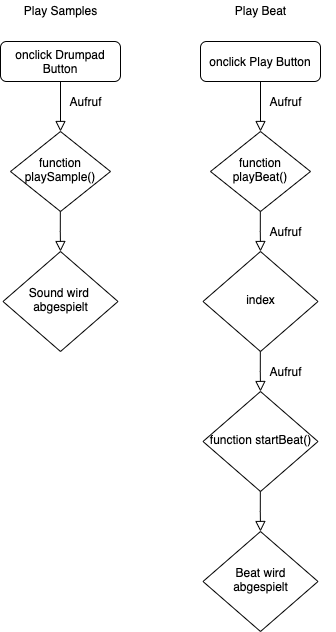

The diagram above was exported from draw.io. Its source (the exported page's mxGraphModel, read from the mxfile embedded in the PNG):
<mxGraphModel dx="946" dy="565" grid="1" gridSize="10" guides="1" tooltips="1" connect="1" arrows="1" fold="1" page="1" pageScale="1" pageWidth="827" pageHeight="1169" background="#ffffff" math="0" shadow="0">
  <root>
    <mxCell id="WIyWlLk6GJQsqaUBKTNV-0" />
    <mxCell id="WIyWlLk6GJQsqaUBKTNV-1" parent="WIyWlLk6GJQsqaUBKTNV-0" />
    <mxCell id="WIyWlLk6GJQsqaUBKTNV-2" value="" style="rounded=0;html=1;jettySize=auto;orthogonalLoop=1;fontSize=11;endArrow=block;endFill=0;endSize=8;strokeWidth=1;shadow=0;labelBackgroundColor=none;edgeStyle=orthogonalEdgeStyle;" parent="WIyWlLk6GJQsqaUBKTNV-1" source="WIyWlLk6GJQsqaUBKTNV-3" target="WIyWlLk6GJQsqaUBKTNV-6" edge="1">
      <mxGeometry relative="1" as="geometry" />
    </mxCell>
    <mxCell id="WIyWlLk6GJQsqaUBKTNV-3" value="onclick Drumpad Button" style="rounded=1;whiteSpace=wrap;html=1;fontSize=12;glass=0;strokeWidth=1;shadow=0;" parent="WIyWlLk6GJQsqaUBKTNV-1" vertex="1">
      <mxGeometry x="160" y="80" width="120" height="40" as="geometry" />
    </mxCell>
    <mxCell id="WIyWlLk6GJQsqaUBKTNV-6" value="function playSample()" style="rhombus;whiteSpace=wrap;html=1;shadow=0;fontFamily=Helvetica;fontSize=12;align=center;strokeWidth=1;spacing=6;spacingTop=-4;" parent="WIyWlLk6GJQsqaUBKTNV-1" vertex="1">
      <mxGeometry x="170" y="170" width="100" height="80" as="geometry" />
    </mxCell>
    <mxCell id="WIyWlLk6GJQsqaUBKTNV-10" value="Sound wird&amp;nbsp;&lt;br&gt;abgespielt" style="rhombus;whiteSpace=wrap;html=1;shadow=0;fontFamily=Helvetica;fontSize=12;align=center;strokeWidth=1;spacing=6;spacingTop=-4;" parent="WIyWlLk6GJQsqaUBKTNV-1" vertex="1">
      <mxGeometry x="162.5" y="290" width="115" height="100" as="geometry" />
    </mxCell>
    <mxCell id="E4wvL0C0hSTiHOLZCHZq-2" value="" style="rounded=0;html=1;jettySize=auto;orthogonalLoop=1;fontSize=11;endArrow=block;endFill=0;endSize=8;strokeWidth=1;shadow=0;labelBackgroundColor=none;edgeStyle=orthogonalEdgeStyle;" parent="WIyWlLk6GJQsqaUBKTNV-1" edge="1">
      <mxGeometry relative="1" as="geometry">
        <mxPoint x="219.82999999999998" y="250" as="sourcePoint" />
        <mxPoint x="220" y="290" as="targetPoint" />
        <Array as="points">
          <mxPoint x="220" y="270" />
        </Array>
      </mxGeometry>
    </mxCell>
    <mxCell id="8g6HSqVjL2lSTanUtN4d-1" value="Aufruf" style="text;html=1;align=center;verticalAlign=middle;resizable=0;points=[];autosize=1;" parent="WIyWlLk6GJQsqaUBKTNV-1" vertex="1">
      <mxGeometry x="220" y="130" width="50" height="20" as="geometry" />
    </mxCell>
    <mxCell id="8g6HSqVjL2lSTanUtN4d-4" value="&lt;span style=&quot;color: rgba(0 , 0 , 0 , 0) ; font-family: monospace ; font-size: 0px&quot;&gt;%3CmxGraphModel%3E%3Croot%3E%3CmxCell%20id%3D%220%22%2F%3E%3CmxCell%20id%3D%221%22%20parent%3D%220%22%2F%3E%3CmxCell%20id%3D%222%22%20value%3D%22%22%20style%3D%22rounded%3D0%3Bhtml%3D1%3BjettySize%3Dauto%3BorthogonalLoop%3D1%3BfontSize%3D11%3BendArrow%3Dblock%3BendFill%3D0%3BendSize%3D8%3BstrokeWidth%3D1%3Bshadow%3D0%3BlabelBackgroundColor%3Dnone%3BedgeStyle%3DorthogonalEdgeStyle%3B%22%20edge%3D%221%22%20source%3D%223%22%20target%3D%224%22%20parent%3D%221%22%3E%3CmxGeometry%20relative%3D%221%22%20as%3D%22geometry%22%2F%3E%3C%2FmxCell%3E%3CmxCell%20id%3D%223%22%20value%3D%22onclick%20Button%22%20style%3D%22rounded%3D1%3BwhiteSpace%3Dwrap%3Bhtml%3D1%3BfontSize%3D12%3Bglass%3D0%3BstrokeWidth%3D1%3Bshadow%3D0%3B%22%20vertex%3D%221%22%20parent%3D%221%22%3E%3CmxGeometry%20x%3D%22160%22%20y%3D%2280%22%20width%3D%22120%22%20height%3D%2240%22%20as%3D%22geometry%22%2F%3E%3C%2FmxCell%3E%3CmxCell%20id%3D%224%22%20value%3D%22function%20playSample()%22%20style%3D%22rhombus%3BwhiteSpace%3Dwrap%3Bhtml%3D1%3Bshadow%3D0%3BfontFamily%3DHelvetica%3BfontSize%3D12%3Balign%3Dcenter%3BstrokeWidth%3D1%3Bspacing%3D6%3BspacingTop%3D-4%3B%22%20vertex%3D%221%22%20parent%3D%221%22%3E%3CmxGeometry%20x%3D%22170%22%20y%3D%22170%22%20width%3D%22100%22%20height%3D%2280%22%20as%3D%22geometry%22%2F%3E%3C%2FmxCell%3E%3CmxCell%20id%3D%225%22%20value%3D%22Sound%20wird%26amp%3Bnbsp%3B%26lt%3Bbr%26gt%3Babgespielt%22%20style%3D%22rhombus%3BwhiteSpace%3Dwrap%3Bhtml%3D1%3Bshadow%3D0%3BfontFamily%3DHelvetica%3BfontSize%3D12%3Balign%3Dcenter%3BstrokeWidth%3D1%3Bspacing%3D6%3BspacingTop%3D-4%3B%22%20vertex%3D%221%22%20parent%3D%221%22%3E%3CmxGeometry%20x%3D%22162.5%22%20y%3D%22290%22%20width%3D%22115%22%20height%3D%22100%22%20as%3D%22geometry%22%2F%3E%3C%2FmxCell%3E%3CmxCell%20id%3D%226%22%20value%3D%22%22%20style%3D%22rounded%3D0%3Bhtml%3D1%3BjettySize%3Dauto%3BorthogonalLoop%3D1%3BfontSize%3D11%3BendArrow%3Dblock%3BendFill%3D0%3BendSize%3D8%3BstrokeWidth%3D1%3Bshadow%3D0%3BlabelBackgroundColor%3Dnone%3BedgeStyle%3DorthogonalEdgeStyle%3B%22%20edge%3D%221%22%20parent%3D%221%22%3E%3CmxGeometry%20relative%3D%221%22%20as%3D%22geometry%22%3E%3CmxPoint%20x%3D%22219.83000000000004%22%20y%3D%22250%22%20as%3D%22sourcePoint%22%2F%3E%3CmxPoint%20x%3D%22220%22%20y%3D%22290%22%20as%3D%22targetPoint%22%2F%3E%3CArray%20as%3D%22points%22%3E%3CmxPoint%20x%3D%22220%22%20y%3D%22270%22%2F%3E%3C%2FArray%3E%3C%2FmxGeometry%3E%3C%2FmxCell%3E%3CmxCell%20id%3D%227%22%20value%3D%22Aufruf%22%20style%3D%22text%3Bhtml%3D1%3Balign%3Dcenter%3BverticalAlign%3Dmiddle%3Bresizable%3D0%3Bpoints%3D%5B%5D%3Bautosize%3D1%3B%22%20vertex%3D%221%22%20parent%3D%221%22%3E%3CmxGeometry%20x%3D%22220%22%20y%3D%22130%22%20width%3D%2250%22%20height%3D%2220%22%20as%3D%22geometry%22%2F%3E%3C%2FmxCell%3E%3C%2Froot%3E%3C%2FmxGraphModel%3E&lt;/span&gt;&lt;span style=&quot;color: rgba(0 , 0 , 0 , 0) ; font-family: monospace ; font-size: 0px&quot;&gt;%3CmxGraphModel%3E%3Croot%3E%3CmxCell%20id%3D%220%22%2F%3E%3CmxCell%20id%3D%221%22%20parent%3D%220%22%2F%3E%3CmxCell%20id%3D%222%22%20value%3D%22%22%20style%3D%22rounded%3D0%3Bhtml%3D1%3BjettySize%3Dauto%3BorthogonalLoop%3D1%3BfontSize%3D11%3BendArrow%3Dblock%3BendFill%3D0%3BendSize%3D8%3BstrokeWidth%3D1%3Bshadow%3D0%3BlabelBackgroundColor%3Dnone%3BedgeStyle%3DorthogonalEdgeStyle%3B%22%20edge%3D%221%22%20source%3D%223%22%20target%3D%224%22%20parent%3D%221%22%3E%3CmxGeometry%20relative%3D%221%22%20as%3D%22geometry%22%2F%3E%3C%2FmxCell%3E%3CmxCell%20id%3D%223%22%20value%3D%22onclick%20Button%22%20style%3D%22rounded%3D1%3BwhiteSpace%3Dwrap%3Bhtml%3D1%3BfontSize%3D12%3Bglass%3D0%3BstrokeWidth%3D1%3Bshadow%3D0%3B%22%20vertex%3D%221%22%20parent%3D%221%22%3E%3CmxGeometry%20x%3D%22160%22%20y%3D%2280%22%20width%3D%22120%22%20height%3D%2240%22%20as%3D%22geometry%22%2F%3E%3C%2FmxCell%3E%3CmxCell%20id%3D%224%22%20value%3D%22function%20playSample()%22%20style%3D%22rhombus%3BwhiteSpace%3Dwrap%3Bhtml%3D1%3Bshadow%3D0%3BfontFamily%3DHelvetica%3BfontSize%3D12%3Balign%3Dcenter%3BstrokeWidth%3D1%3Bspacing%3D6%3BspacingTop%3D-4%3B%22%20vertex%3D%221%22%20parent%3D%221%22%3E%3CmxGeometry%20x%3D%22170%22%20y%3D%22170%22%20width%3D%22100%22%20height%3D%2280%22%20as%3D%22geometry%22%2F%3E%3C%2FmxCell%3E%3CmxCell%20id%3D%225%22%20value%3D%22Sound%20wird%26amp%3Bnbsp%3B%26lt%3Bbr%26gt%3Babgespielt%22%20style%3D%22rhombus%3BwhiteSpace%3Dwrap%3Bhtml%3D1%3Bshadow%3D0%3BfontFamily%3DHelvetica%3BfontSize%3D12%3Balign%3Dcenter%3BstrokeWidth%3D1%3Bspacing%3D6%3BspacingTop%3D-4%3B%22%20vertex%3D%221%22%20parent%3D%221%22%3E%3CmxGeometry%20x%3D%22162.5%22%20y%3D%22290%22%20width%3D%22115%22%20height%3D%22100%22%20as%3D%22geometry%22%2F%3E%3C%2FmxCell%3E%3CmxCell%20id%3D%226%22%20value%3D%22%22%20style%3D%22rounded%3D0%3Bhtml%3D1%3BjettySize%3Dauto%3BorthogonalLoop%3D1%3BfontSize%3D11%3BendArrow%3Dblock%3BendFill%3D0%3BendSize%3D8%3BstrokeWidth%3D1%3Bshadow%3D0%3BlabelBackgroundColor%3Dnone%3BedgeStyle%3DorthogonalEdgeStyle%3B%22%20edge%3D%221%22%20parent%3D%221%22%3E%3CmxGeometry%20relative%3D%221%22%20as%3D%22geometry%22%3E%3CmxPoint%20x%3D%22219.83000000000004%22%20y%3D%22250%22%20as%3D%22sourcePoint%22%2F%3E%3CmxPoint%20x%3D%22220%22%20y%3D%22290%22%20as%3D%22targetPoint%22%2F%3E%3CArray%20as%3D%22points%22%3E%3CmxPoint%20x%3D%22220%22%20y%3D%22270%22%2F%3E%3C%2FArray%3E%3C%2FmxGeometry%3E%3C%2FmxCell%3E%3CmxCell%20id%3D%227%22%20value%3D%22Aufruf%22%20style%3D%22text%3Bhtml%3D1%3Balign%3Dcenter%3BverticalAlign%3Dmiddle%3Bresizable%3D0%3Bpoints%3D%5B%5D%3Bautosize%3D1%3B%22%20vertex%3D%221%22%20parent%3D%221%22%3E%3CmxGeometry%20x%3D%22220%22%20y%3D%22130%22%20width%3D%2250%22%20height%3D%2220%22%20as%3D%22geometry%22%2F%3E%3C%2FmxCell%3E%3C%2Froot%3E%3C%2FmxGraphModel%3E&lt;/span&gt;" style="text;html=1;align=center;verticalAlign=middle;resizable=0;points=[];autosize=1;" parent="WIyWlLk6GJQsqaUBKTNV-1" vertex="1">
      <mxGeometry x="475" y="175" width="20" height="20" as="geometry" />
    </mxCell>
    <mxCell id="8g6HSqVjL2lSTanUtN4d-5" value="" style="rounded=0;html=1;jettySize=auto;orthogonalLoop=1;fontSize=11;endArrow=block;endFill=0;endSize=8;strokeWidth=1;shadow=0;labelBackgroundColor=none;edgeStyle=orthogonalEdgeStyle;" parent="WIyWlLk6GJQsqaUBKTNV-1" source="8g6HSqVjL2lSTanUtN4d-6" target="8g6HSqVjL2lSTanUtN4d-7" edge="1">
      <mxGeometry relative="1" as="geometry" />
    </mxCell>
    <mxCell id="8g6HSqVjL2lSTanUtN4d-6" value="onclick Play Button" style="rounded=1;whiteSpace=wrap;html=1;fontSize=12;glass=0;strokeWidth=1;shadow=0;" parent="WIyWlLk6GJQsqaUBKTNV-1" vertex="1">
      <mxGeometry x="360" y="80" width="120" height="40" as="geometry" />
    </mxCell>
    <mxCell id="8g6HSqVjL2lSTanUtN4d-7" value="function playBeat()" style="rhombus;whiteSpace=wrap;html=1;shadow=0;fontFamily=Helvetica;fontSize=12;align=center;strokeWidth=1;spacing=6;spacingTop=-4;" parent="WIyWlLk6GJQsqaUBKTNV-1" vertex="1">
      <mxGeometry x="370" y="170" width="100" height="80" as="geometry" />
    </mxCell>
    <mxCell id="8g6HSqVjL2lSTanUtN4d-8" value="index" style="rhombus;whiteSpace=wrap;html=1;shadow=0;fontFamily=Helvetica;fontSize=12;align=center;strokeWidth=1;spacing=6;spacingTop=-4;" parent="WIyWlLk6GJQsqaUBKTNV-1" vertex="1">
      <mxGeometry x="362.5" y="290" width="115" height="100" as="geometry" />
    </mxCell>
    <mxCell id="8g6HSqVjL2lSTanUtN4d-9" value="" style="rounded=0;html=1;jettySize=auto;orthogonalLoop=1;fontSize=11;endArrow=block;endFill=0;endSize=8;strokeWidth=1;shadow=0;labelBackgroundColor=none;edgeStyle=orthogonalEdgeStyle;" parent="WIyWlLk6GJQsqaUBKTNV-1" edge="1">
      <mxGeometry relative="1" as="geometry">
        <mxPoint x="419.83000000000004" y="250" as="sourcePoint" />
        <mxPoint x="420" y="290" as="targetPoint" />
        <Array as="points">
          <mxPoint x="420" y="270" />
        </Array>
      </mxGeometry>
    </mxCell>
    <mxCell id="8g6HSqVjL2lSTanUtN4d-10" value="Aufruf" style="text;html=1;align=center;verticalAlign=middle;resizable=0;points=[];autosize=1;" parent="WIyWlLk6GJQsqaUBKTNV-1" vertex="1">
      <mxGeometry x="420" y="130" width="50" height="20" as="geometry" />
    </mxCell>
    <mxCell id="8g6HSqVjL2lSTanUtN4d-11" value="Aufruf" style="text;html=1;align=center;verticalAlign=middle;resizable=0;points=[];autosize=1;" parent="WIyWlLk6GJQsqaUBKTNV-1" vertex="1">
      <mxGeometry x="420" y="260" width="50" height="20" as="geometry" />
    </mxCell>
    <mxCell id="8g6HSqVjL2lSTanUtN4d-12" value="function startBeat()" style="rhombus;whiteSpace=wrap;html=1;shadow=0;fontFamily=Helvetica;fontSize=12;align=center;strokeWidth=1;spacing=6;spacingTop=-4;" parent="WIyWlLk6GJQsqaUBKTNV-1" vertex="1">
      <mxGeometry x="362.5" y="430" width="115" height="100" as="geometry" />
    </mxCell>
    <mxCell id="8g6HSqVjL2lSTanUtN4d-13" value="" style="rounded=0;html=1;jettySize=auto;orthogonalLoop=1;fontSize=11;endArrow=block;endFill=0;endSize=8;strokeWidth=1;shadow=0;labelBackgroundColor=none;edgeStyle=orthogonalEdgeStyle;" parent="WIyWlLk6GJQsqaUBKTNV-1" edge="1">
      <mxGeometry relative="1" as="geometry">
        <mxPoint x="419.8299999999999" y="390" as="sourcePoint" />
        <mxPoint x="420" y="430" as="targetPoint" />
        <Array as="points">
          <mxPoint x="420" y="410" />
        </Array>
      </mxGeometry>
    </mxCell>
    <mxCell id="8g6HSqVjL2lSTanUtN4d-14" value="Aufruf" style="text;html=1;align=center;verticalAlign=middle;resizable=0;points=[];autosize=1;" parent="WIyWlLk6GJQsqaUBKTNV-1" vertex="1">
      <mxGeometry x="420" y="400" width="50" height="20" as="geometry" />
    </mxCell>
    <mxCell id="8g6HSqVjL2lSTanUtN4d-15" value="Beat wird abgespielt" style="rhombus;whiteSpace=wrap;html=1;shadow=0;fontFamily=Helvetica;fontSize=12;align=center;strokeWidth=1;spacing=6;spacingTop=-4;" parent="WIyWlLk6GJQsqaUBKTNV-1" vertex="1">
      <mxGeometry x="362.5" y="570" width="115" height="100" as="geometry" />
    </mxCell>
    <mxCell id="8g6HSqVjL2lSTanUtN4d-16" value="" style="rounded=0;html=1;jettySize=auto;orthogonalLoop=1;fontSize=11;endArrow=block;endFill=0;endSize=8;strokeWidth=1;shadow=0;labelBackgroundColor=none;edgeStyle=orthogonalEdgeStyle;" parent="WIyWlLk6GJQsqaUBKTNV-1" edge="1">
      <mxGeometry relative="1" as="geometry">
        <mxPoint x="419.8299999999999" y="530" as="sourcePoint" />
        <mxPoint x="420" y="570" as="targetPoint" />
        <Array as="points">
          <mxPoint x="420" y="550" />
        </Array>
      </mxGeometry>
    </mxCell>
    <mxCell id="8g6HSqVjL2lSTanUtN4d-18" value="Play Samples" style="text;html=1;align=center;verticalAlign=middle;resizable=0;points=[];autosize=1;" parent="WIyWlLk6GJQsqaUBKTNV-1" vertex="1">
      <mxGeometry x="175" y="39" width="90" height="20" as="geometry" />
    </mxCell>
    <mxCell id="8g6HSqVjL2lSTanUtN4d-19" value="Play Beat" style="text;html=1;align=center;verticalAlign=middle;resizable=0;points=[];autosize=1;" parent="WIyWlLk6GJQsqaUBKTNV-1" vertex="1">
      <mxGeometry x="385" y="39" width="70" height="20" as="geometry" />
    </mxCell>
  </root>
</mxGraphModel>